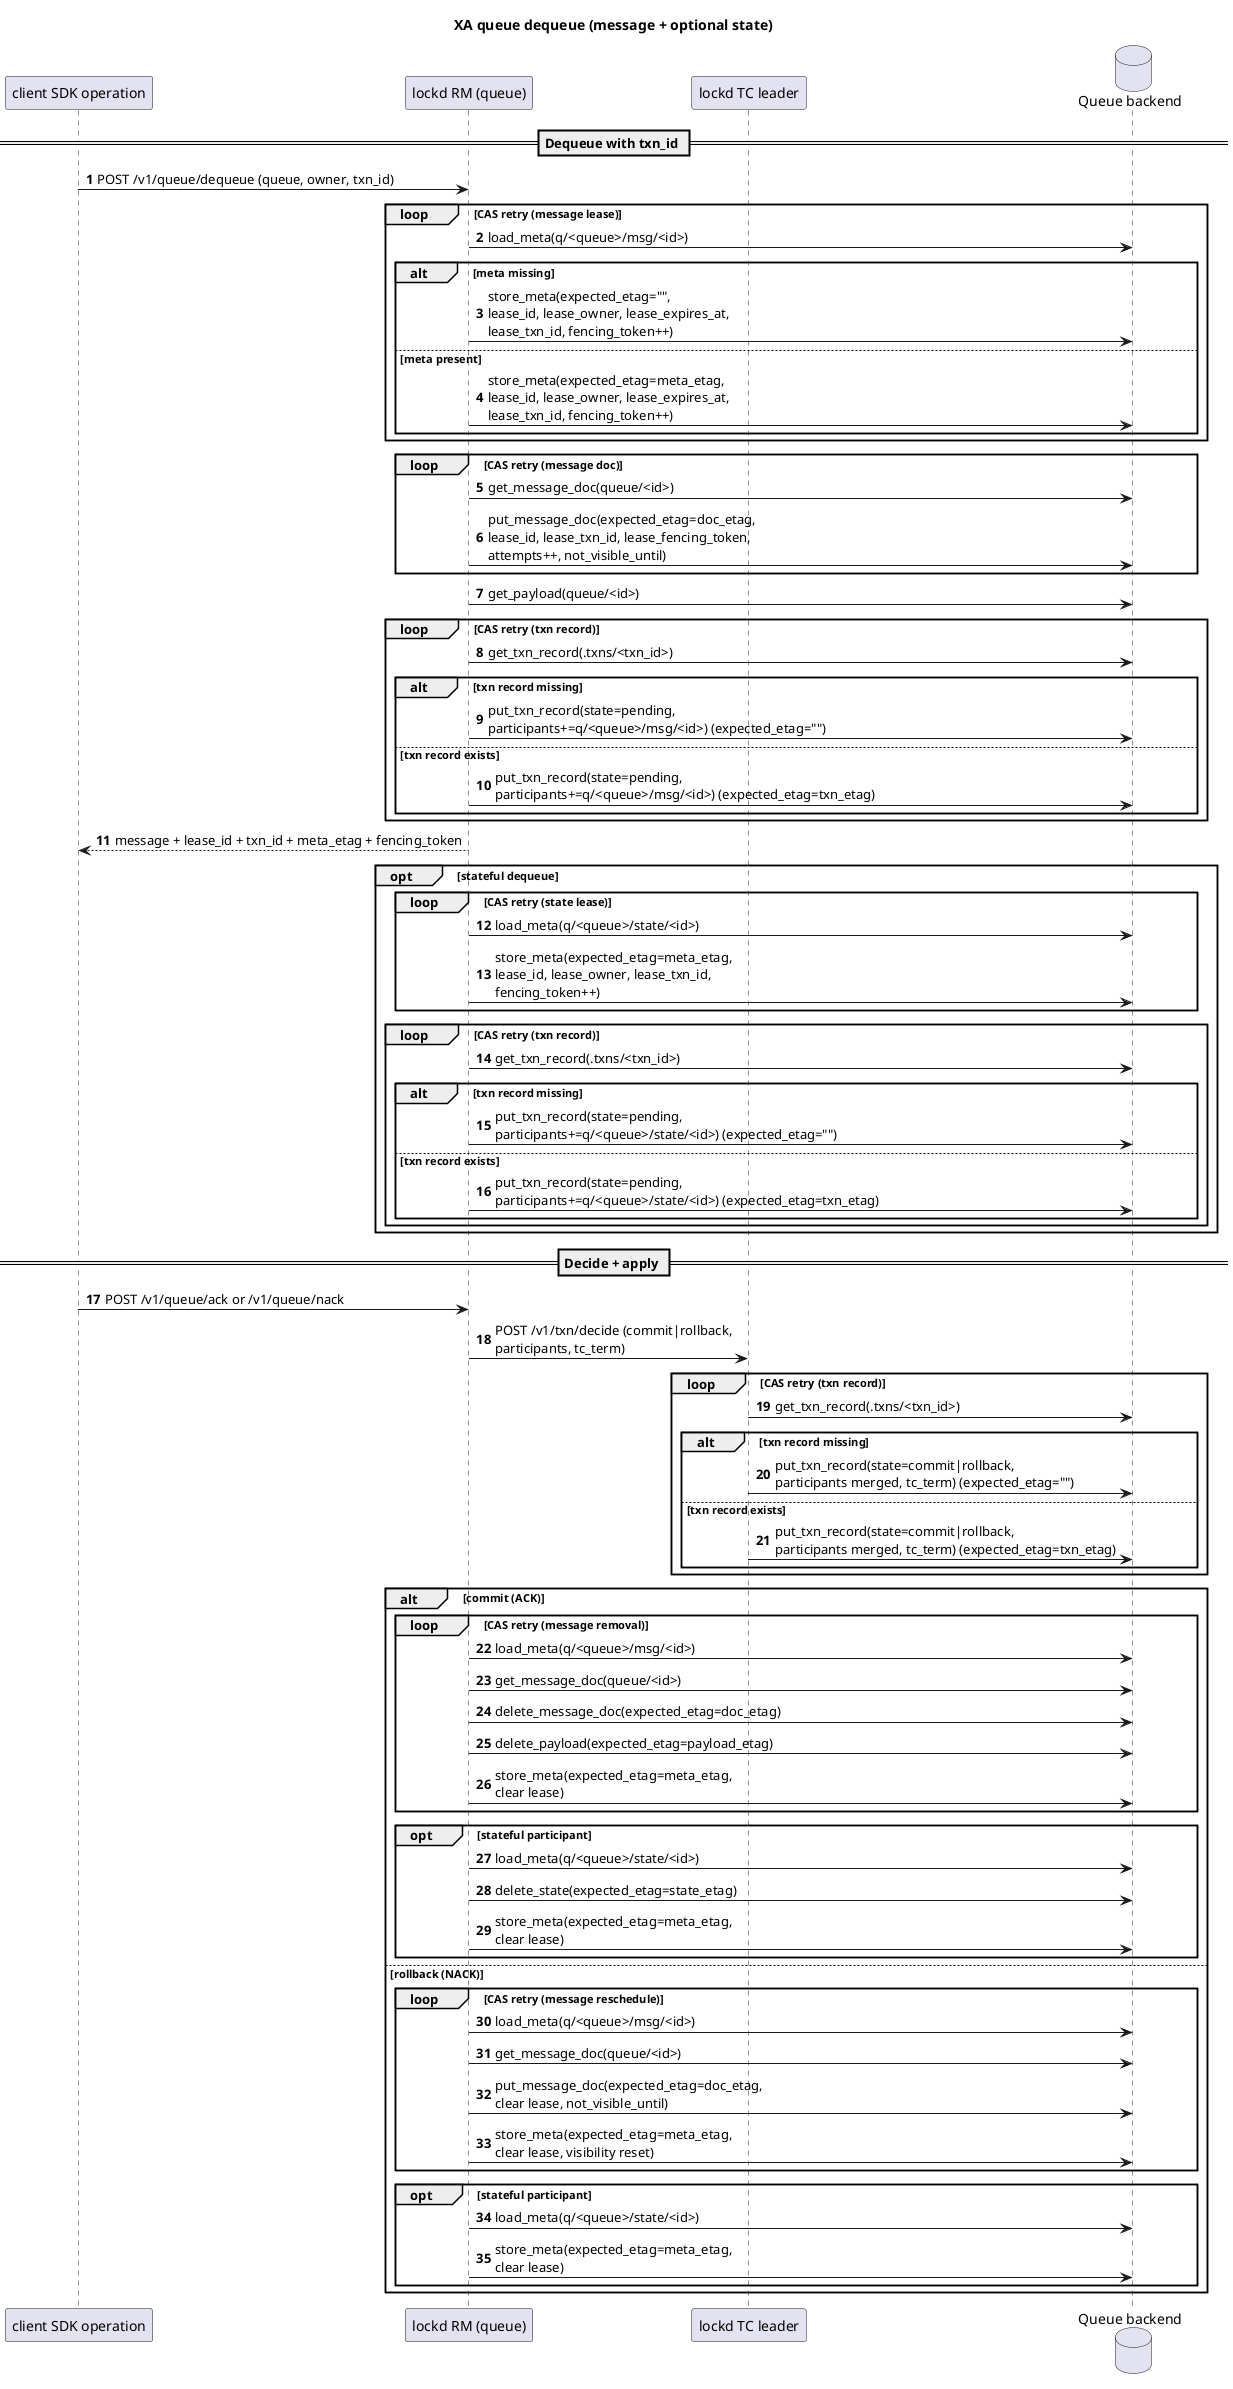

The diagram above was rendered by PlantUML. Its source (embedded in the PNG):
@startuml xa-queue-dequeue

title XA queue dequeue (message + optional state)
autonumber

participant "client SDK operation" as SDK
participant "lockd RM (queue)" as RM
participant "lockd TC leader" as TC
database "Queue backend" as Store

== Dequeue with txn_id ==
SDK -> RM: POST /v1/queue/dequeue (queue, owner, txn_id)
loop CAS retry (message lease)
  RM -> Store: load_meta(q/<queue>/msg/<id>)
  alt meta missing
    RM -> Store: store_meta(expected_etag="",\nlease_id, lease_owner, lease_expires_at,\nlease_txn_id, fencing_token++)
  else meta present
    RM -> Store: store_meta(expected_etag=meta_etag,\nlease_id, lease_owner, lease_expires_at,\nlease_txn_id, fencing_token++)
  end
end
loop CAS retry (message doc)
  RM -> Store: get_message_doc(queue/<id>)
  RM -> Store: put_message_doc(expected_etag=doc_etag,\nlease_id, lease_txn_id, lease_fencing_token,\nattempts++, not_visible_until)
end
RM -> Store: get_payload(queue/<id>)
loop CAS retry (txn record)
  RM -> Store: get_txn_record(.txns/<txn_id>)
  alt txn record missing
    RM -> Store: put_txn_record(state=pending,\nparticipants+=q/<queue>/msg/<id>) (expected_etag="")
  else txn record exists
    RM -> Store: put_txn_record(state=pending,\nparticipants+=q/<queue>/msg/<id>) (expected_etag=txn_etag)
  end
end
RM --> SDK: message + lease_id + txn_id + meta_etag + fencing_token

opt stateful dequeue
  loop CAS retry (state lease)
    RM -> Store: load_meta(q/<queue>/state/<id>)
    RM -> Store: store_meta(expected_etag=meta_etag,\nlease_id, lease_owner, lease_txn_id,\nfencing_token++)
  end
  loop CAS retry (txn record)
    RM -> Store: get_txn_record(.txns/<txn_id>)
    alt txn record missing
      RM -> Store: put_txn_record(state=pending,\nparticipants+=q/<queue>/state/<id>) (expected_etag="")
    else txn record exists
      RM -> Store: put_txn_record(state=pending,\nparticipants+=q/<queue>/state/<id>) (expected_etag=txn_etag)
    end
  end
end

== Decide + apply ==
SDK -> RM: POST /v1/queue/ack or /v1/queue/nack
RM -> TC: POST /v1/txn/decide (commit|rollback,\nparticipants, tc_term)
loop CAS retry (txn record)
  TC -> Store: get_txn_record(.txns/<txn_id>)
  alt txn record missing
    TC -> Store: put_txn_record(state=commit|rollback,\nparticipants merged, tc_term) (expected_etag="")
  else txn record exists
    TC -> Store: put_txn_record(state=commit|rollback,\nparticipants merged, tc_term) (expected_etag=txn_etag)
  end
end

alt commit (ACK)
  loop CAS retry (message removal)
    RM -> Store: load_meta(q/<queue>/msg/<id>)
    RM -> Store: get_message_doc(queue/<id>)
    RM -> Store: delete_message_doc(expected_etag=doc_etag)
    RM -> Store: delete_payload(expected_etag=payload_etag)
    RM -> Store: store_meta(expected_etag=meta_etag,\nclear lease)
  end
  opt stateful participant
    RM -> Store: load_meta(q/<queue>/state/<id>)
    RM -> Store: delete_state(expected_etag=state_etag)
    RM -> Store: store_meta(expected_etag=meta_etag,\nclear lease)
  end
else rollback (NACK)
  loop CAS retry (message reschedule)
    RM -> Store: load_meta(q/<queue>/msg/<id>)
    RM -> Store: get_message_doc(queue/<id>)
    RM -> Store: put_message_doc(expected_etag=doc_etag,\nclear lease, not_visible_until)
    RM -> Store: store_meta(expected_etag=meta_etag,\nclear lease, visibility reset)
  end
  opt stateful participant
    RM -> Store: load_meta(q/<queue>/state/<id>)
    RM -> Store: store_meta(expected_etag=meta_etag,\nclear lease)
  end
end

@enduml